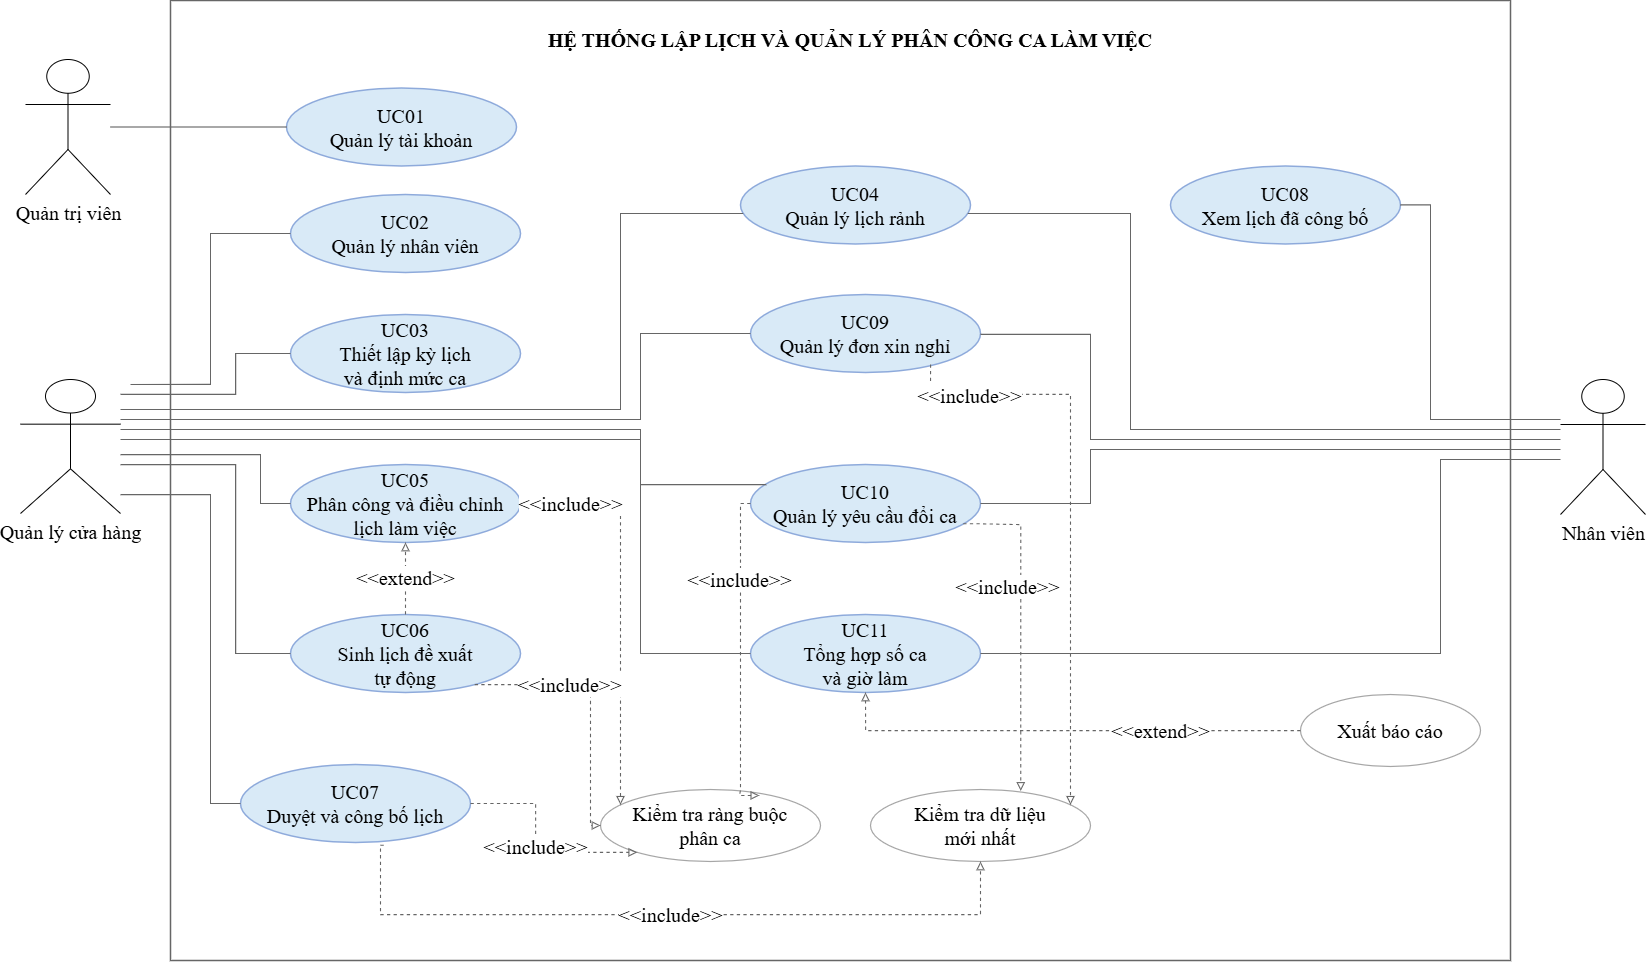

The diagram above was exported from draw.io. Its source (the exported page's mxGraphModel, read from the mxfile embedded in the PNG):
<mxGraphModel dx="3069" dy="1626" grid="0" gridSize="10" guides="1" tooltips="1" connect="1" arrows="1" fold="1" page="1" pageScale="1" pageWidth="827" pageHeight="1169" math="0" shadow="0">
  <root>
    <mxCell id="0" />
    <mxCell id="1" parent="0" />
    <mxCell id="eBe4zvZPyLp0aM4_eHQV-1" parent="1" style="text;html=1;align=center;verticalAlign=middle;strokeColor=none;fillColor=none;fontSize=20;fontStyle=1;fontFamily=Times New Roman;" value="&amp;nbsp;HỆ THỐNG LẬP LỊCH VÀ QUẢN LÝ PHÂN CÔNG CA LÀM VIỆC" vertex="1">
      <mxGeometry height="45" width="1180" x="554" y="323" as="geometry" />
    </mxCell>
    <mxCell id="eBe4zvZPyLp0aM4_eHQV-2" parent="1" style="rounded=0;whiteSpace=wrap;html=1;fillColor=none;strokeColor=#666666;strokeWidth=1.5;fontSize=20;fontStyle=1;fontFamily=Times New Roman;align=center;verticalAlign=top;" value="" vertex="1">
      <mxGeometry height="960" width="1340" x="467" y="307" as="geometry" />
    </mxCell>
    <mxCell id="eBe4zvZPyLp0aM4_eHQV-3" parent="1" style="shape=umlActor;verticalLabelPosition=bottom;verticalAlign=top;html=1;outlineConnect=0;fontSize=20;fontFamily=Times New Roman;" value="Quản trị viên" vertex="1">
      <mxGeometry height="135" width="85" x="322" y="366" as="geometry" />
    </mxCell>
    <mxCell id="eBe4zvZPyLp0aM4_eHQV-4" parent="1" style="shape=umlActor;verticalLabelPosition=bottom;verticalAlign=top;html=1;outlineConnect=0;fontSize=20;fontFamily=Times New Roman;" value="Quản lý cửa hàng" vertex="1">
      <mxGeometry height="134" width="100" x="317" y="686" as="geometry" />
    </mxCell>
    <mxCell id="eBe4zvZPyLp0aM4_eHQV-5" parent="1" style="shape=umlActor;verticalLabelPosition=bottom;verticalAlign=top;html=1;outlineConnect=0;fontSize=20;fontFamily=Times New Roman;" value="Nhân viên" vertex="1">
      <mxGeometry height="135" width="85" x="1857" y="686" as="geometry" />
    </mxCell>
    <mxCell id="eBe4zvZPyLp0aM4_eHQV-6" parent="1" style="ellipse;whiteSpace=wrap;html=1;fillColor=#D9EAF7;strokeColor=#8EAADB;strokeWidth=1.5;fontSize=20;fontFamily=Times New Roman;" value="UC01&#10;Quản lý tài khoản" vertex="1">
      <mxGeometry height="78" width="230" x="583" y="394.5" as="geometry" />
    </mxCell>
    <mxCell id="eBe4zvZPyLp0aM4_eHQV-7" parent="1" style="ellipse;whiteSpace=wrap;html=1;fillColor=#D9EAF7;strokeColor=#8EAADB;strokeWidth=1.5;fontSize=20;fontFamily=Times New Roman;" value="UC02&#10;Quản lý nhân viên" vertex="1">
      <mxGeometry height="78" width="230" x="587" y="501" as="geometry" />
    </mxCell>
    <mxCell id="eBe4zvZPyLp0aM4_eHQV-8" parent="1" style="ellipse;whiteSpace=wrap;html=1;fillColor=#D9EAF7;strokeColor=#8EAADB;strokeWidth=1.5;fontSize=20;fontFamily=Times New Roman;" value="UC03&#10;Thiết lập kỳ lịch&#10;và định mức ca" vertex="1">
      <mxGeometry height="78" width="230" x="587" y="621" as="geometry" />
    </mxCell>
    <mxCell id="eBe4zvZPyLp0aM4_eHQV-9" parent="1" style="ellipse;whiteSpace=wrap;html=1;fillColor=#D9EAF7;strokeColor=#8EAADB;strokeWidth=1.5;fontSize=20;fontFamily=Times New Roman;" value="UC05&#10;Phân công và điều chỉnh&#10;lịch làm việc" vertex="1">
      <mxGeometry height="78" width="230" x="587" y="771" as="geometry" />
    </mxCell>
    <mxCell id="eBe4zvZPyLp0aM4_eHQV-10" parent="1" style="ellipse;whiteSpace=wrap;html=1;fillColor=#D9EAF7;strokeColor=#8EAADB;strokeWidth=1.5;fontSize=20;fontFamily=Times New Roman;" value="UC06&#10;Sinh lịch đề xuất&#10;tự động" vertex="1">
      <mxGeometry height="78" width="230" x="587" y="921" as="geometry" />
    </mxCell>
    <mxCell id="eBe4zvZPyLp0aM4_eHQV-11" parent="1" style="ellipse;whiteSpace=wrap;html=1;fillColor=#D9EAF7;strokeColor=#8EAADB;strokeWidth=1.5;fontSize=20;fontFamily=Times New Roman;" value="UC07&#10;Duyệt và công bố lịch" vertex="1">
      <mxGeometry height="78" width="230" x="537" y="1071" as="geometry" />
    </mxCell>
    <mxCell id="eBe4zvZPyLp0aM4_eHQV-12" parent="1" style="ellipse;whiteSpace=wrap;html=1;fillColor=#D9EAF7;strokeColor=#8EAADB;strokeWidth=1.5;fontSize=20;fontFamily=Times New Roman;" value="UC04&#10;Quản lý lịch rảnh" vertex="1">
      <mxGeometry height="78" width="230" x="1037" y="472.5" as="geometry" />
    </mxCell>
    <mxCell id="eBe4zvZPyLp0aM4_eHQV-13" parent="1" style="ellipse;whiteSpace=wrap;html=1;fillColor=#D9EAF7;strokeColor=#8EAADB;strokeWidth=1.5;fontSize=20;fontFamily=Times New Roman;" value="UC09&#10;Quản lý đơn xin nghỉ" vertex="1">
      <mxGeometry height="78" width="230" x="1047" y="601" as="geometry" />
    </mxCell>
    <mxCell id="eBe4zvZPyLp0aM4_eHQV-14" parent="1" style="ellipse;whiteSpace=wrap;html=1;fillColor=#D9EAF7;strokeColor=#8EAADB;strokeWidth=1.5;fontSize=20;fontFamily=Times New Roman;" value="UC10&#10;Quản lý yêu cầu đổi ca" vertex="1">
      <mxGeometry height="78" width="230" x="1047" y="771" as="geometry" />
    </mxCell>
    <mxCell id="eBe4zvZPyLp0aM4_eHQV-15" parent="1" style="ellipse;whiteSpace=wrap;html=1;fillColor=#D9EAF7;strokeColor=#8EAADB;strokeWidth=1.5;fontSize=20;fontFamily=Times New Roman;" value="UC11&#10;Tổng hợp số ca&#10;và giờ làm" vertex="1">
      <mxGeometry height="78" width="230" x="1047" y="921" as="geometry" />
    </mxCell>
    <mxCell id="eBe4zvZPyLp0aM4_eHQV-16" parent="1" style="ellipse;whiteSpace=wrap;html=1;fillColor=#D9EAF7;strokeColor=#8EAADB;strokeWidth=1.5;fontSize=20;fontFamily=Times New Roman;" value="UC08&#10;Xem lịch đã công bố" vertex="1">
      <mxGeometry height="78" width="230" x="1467" y="472.5" as="geometry" />
    </mxCell>
    <mxCell id="eBe4zvZPyLp0aM4_eHQV-17" parent="1" style="ellipse;whiteSpace=wrap;html=1;fillColor=#FFFFFF;strokeColor=#A6A6A6;strokeWidth=1.2;fontSize=20;fontFamily=Times New Roman;" value="Kiểm tra ràng buộc&#10;phân ca" vertex="1">
      <mxGeometry height="72" width="220" x="897" y="1096" as="geometry" />
    </mxCell>
    <mxCell id="eBe4zvZPyLp0aM4_eHQV-18" parent="1" style="ellipse;whiteSpace=wrap;html=1;fillColor=#FFFFFF;strokeColor=#A6A6A6;strokeWidth=1.2;fontSize=20;fontFamily=Times New Roman;" value="Kiểm tra dữ liệu&#10;mới nhất" vertex="1">
      <mxGeometry height="72" width="220" x="1167" y="1096" as="geometry" />
    </mxCell>
    <mxCell id="eBe4zvZPyLp0aM4_eHQV-19" parent="1" style="ellipse;whiteSpace=wrap;html=1;fillColor=#FFFFFF;strokeColor=#A6A6A6;strokeWidth=1.2;fontSize=20;fontFamily=Times New Roman;" value="Xuất báo cáo" vertex="1">
      <mxGeometry height="72" width="180" x="1597" y="1001" as="geometry" />
    </mxCell>
    <mxCell id="eBe4zvZPyLp0aM4_eHQV-20" edge="1" parent="1" source="eBe4zvZPyLp0aM4_eHQV-3" style="edgeStyle=orthogonalEdgeStyle;rounded=0;orthogonalLoop=1;jettySize=auto;endArrow=none;html=1;strokeColor=#666666;strokeWidth=1.15;fontSize=20;" target="eBe4zvZPyLp0aM4_eHQV-6">
      <mxGeometry relative="1" as="geometry" />
    </mxCell>
    <mxCell id="eBe4zvZPyLp0aM4_eHQV-21" edge="1" parent="1" style="edgeStyle=orthogonalEdgeStyle;rounded=0;orthogonalLoop=1;jettySize=auto;endArrow=none;html=1;strokeColor=#666666;strokeWidth=1.15;fontSize=20;" target="eBe4zvZPyLp0aM4_eHQV-7">
      <mxGeometry relative="1" as="geometry">
        <Array as="points">
          <mxPoint x="507" y="691" />
          <mxPoint x="507" y="540" />
        </Array>
        <mxPoint x="427" y="691" as="sourcePoint" />
      </mxGeometry>
    </mxCell>
    <mxCell id="eBe4zvZPyLp0aM4_eHQV-22" edge="1" parent="1" source="eBe4zvZPyLp0aM4_eHQV-4" style="edgeStyle=orthogonalEdgeStyle;rounded=0;orthogonalLoop=1;jettySize=auto;endArrow=none;html=1;strokeColor=#666666;strokeWidth=1.15;fontSize=20;" target="eBe4zvZPyLp0aM4_eHQV-8">
      <mxGeometry relative="1" as="geometry">
        <Array as="points">
          <mxPoint x="532" y="701" />
          <mxPoint x="532" y="660" />
        </Array>
      </mxGeometry>
    </mxCell>
    <mxCell id="eBe4zvZPyLp0aM4_eHQV-23" edge="1" parent="1" source="eBe4zvZPyLp0aM4_eHQV-4" style="edgeStyle=orthogonalEdgeStyle;rounded=0;orthogonalLoop=1;jettySize=auto;endArrow=none;html=1;strokeColor=#666666;strokeWidth=1.15;fontSize=20;" target="eBe4zvZPyLp0aM4_eHQV-9">
      <mxGeometry relative="1" as="geometry">
        <Array as="points">
          <mxPoint x="557" y="761" />
          <mxPoint x="557" y="810" />
        </Array>
      </mxGeometry>
    </mxCell>
    <mxCell id="eBe4zvZPyLp0aM4_eHQV-24" edge="1" parent="1" source="eBe4zvZPyLp0aM4_eHQV-4" style="edgeStyle=orthogonalEdgeStyle;rounded=0;orthogonalLoop=1;jettySize=auto;endArrow=none;html=1;strokeColor=#666666;strokeWidth=1.15;fontSize=20;" target="eBe4zvZPyLp0aM4_eHQV-10">
      <mxGeometry relative="1" as="geometry">
        <Array as="points">
          <mxPoint x="532" y="771" />
          <mxPoint x="532" y="960" />
        </Array>
      </mxGeometry>
    </mxCell>
    <mxCell id="eBe4zvZPyLp0aM4_eHQV-25" edge="1" parent="1" source="eBe4zvZPyLp0aM4_eHQV-4" style="edgeStyle=orthogonalEdgeStyle;rounded=0;orthogonalLoop=1;jettySize=auto;endArrow=none;html=1;strokeColor=#666666;strokeWidth=1.15;fontSize=20;" target="eBe4zvZPyLp0aM4_eHQV-11">
      <mxGeometry relative="1" as="geometry">
        <Array as="points">
          <mxPoint x="507" y="801" />
          <mxPoint x="507" y="1110" />
        </Array>
      </mxGeometry>
    </mxCell>
    <mxCell id="eBe4zvZPyLp0aM4_eHQV-26" edge="1" parent="1" source="eBe4zvZPyLp0aM4_eHQV-4" style="edgeStyle=orthogonalEdgeStyle;rounded=0;orthogonalLoop=1;jettySize=auto;endArrow=none;html=1;strokeColor=#666666;strokeWidth=1.15;fontSize=20;" target="eBe4zvZPyLp0aM4_eHQV-12">
      <mxGeometry relative="1" as="geometry">
        <Array as="points">
          <mxPoint x="917" y="716" />
          <mxPoint x="917" y="520" />
        </Array>
      </mxGeometry>
    </mxCell>
    <mxCell id="eBe4zvZPyLp0aM4_eHQV-27" edge="1" parent="1" source="eBe4zvZPyLp0aM4_eHQV-4" style="edgeStyle=orthogonalEdgeStyle;rounded=0;orthogonalLoop=1;jettySize=auto;endArrow=none;html=1;strokeColor=#666666;strokeWidth=1.15;fontSize=20;" target="eBe4zvZPyLp0aM4_eHQV-13">
      <mxGeometry relative="1" as="geometry">
        <Array as="points">
          <mxPoint x="452" y="726" />
          <mxPoint x="937" y="726" />
          <mxPoint x="937" y="660" />
        </Array>
      </mxGeometry>
    </mxCell>
    <mxCell id="eBe4zvZPyLp0aM4_eHQV-28" edge="1" parent="1" source="eBe4zvZPyLp0aM4_eHQV-4" style="edgeStyle=orthogonalEdgeStyle;rounded=0;orthogonalLoop=1;jettySize=auto;endArrow=none;html=1;strokeColor=#666666;strokeWidth=1.15;entryX=0.068;entryY=0.258;entryDx=0;entryDy=0;entryPerimeter=0;fontSize=20;" target="eBe4zvZPyLp0aM4_eHQV-14">
      <mxGeometry relative="1" as="geometry">
        <Array as="points">
          <mxPoint x="937" y="736" />
          <mxPoint x="937" y="791" />
        </Array>
      </mxGeometry>
    </mxCell>
    <mxCell id="eBe4zvZPyLp0aM4_eHQV-29" edge="1" parent="1" source="eBe4zvZPyLp0aM4_eHQV-4" style="edgeStyle=orthogonalEdgeStyle;rounded=0;orthogonalLoop=1;jettySize=auto;endArrow=none;html=1;strokeColor=#666666;strokeWidth=1.15;fontSize=20;" target="eBe4zvZPyLp0aM4_eHQV-15">
      <mxGeometry relative="1" as="geometry">
        <Array as="points">
          <mxPoint x="452" y="746" />
          <mxPoint x="937" y="746" />
          <mxPoint x="937" y="960" />
        </Array>
      </mxGeometry>
    </mxCell>
    <mxCell id="eBe4zvZPyLp0aM4_eHQV-30" edge="1" parent="1" source="eBe4zvZPyLp0aM4_eHQV-5" style="edgeStyle=orthogonalEdgeStyle;rounded=0;orthogonalLoop=1;jettySize=auto;endArrow=none;html=1;strokeColor=#666666;strokeWidth=1.15;fontSize=20;" target="eBe4zvZPyLp0aM4_eHQV-16">
      <mxGeometry relative="1" as="geometry">
        <Array as="points">
          <mxPoint x="1832" y="726" />
          <mxPoint x="1727" y="726" />
          <mxPoint x="1727" y="520" />
        </Array>
      </mxGeometry>
    </mxCell>
    <mxCell id="eBe4zvZPyLp0aM4_eHQV-31" edge="1" parent="1" source="eBe4zvZPyLp0aM4_eHQV-5" style="edgeStyle=orthogonalEdgeStyle;rounded=0;orthogonalLoop=1;jettySize=auto;endArrow=none;html=1;strokeColor=#666666;strokeWidth=1.15;fontSize=20;" target="eBe4zvZPyLp0aM4_eHQV-12">
      <mxGeometry relative="1" as="geometry">
        <Array as="points">
          <mxPoint x="1427" y="736" />
          <mxPoint x="1427" y="520" />
        </Array>
      </mxGeometry>
    </mxCell>
    <mxCell id="eBe4zvZPyLp0aM4_eHQV-32" edge="1" parent="1" source="eBe4zvZPyLp0aM4_eHQV-5" style="edgeStyle=orthogonalEdgeStyle;rounded=0;orthogonalLoop=1;jettySize=auto;endArrow=none;html=1;strokeColor=#666666;strokeWidth=1.15;fontSize=20;" target="eBe4zvZPyLp0aM4_eHQV-13">
      <mxGeometry relative="1" as="geometry">
        <Array as="points">
          <mxPoint x="1387" y="746" />
          <mxPoint x="1387" y="641" />
        </Array>
      </mxGeometry>
    </mxCell>
    <mxCell id="eBe4zvZPyLp0aM4_eHQV-33" edge="1" parent="1" source="eBe4zvZPyLp0aM4_eHQV-5" style="edgeStyle=orthogonalEdgeStyle;rounded=0;orthogonalLoop=1;jettySize=auto;endArrow=none;html=1;strokeColor=#666666;strokeWidth=1.15;fontSize=20;" target="eBe4zvZPyLp0aM4_eHQV-14">
      <mxGeometry relative="1" as="geometry">
        <Array as="points">
          <mxPoint x="1832" y="756" />
          <mxPoint x="1387" y="756" />
          <mxPoint x="1387" y="810" />
        </Array>
      </mxGeometry>
    </mxCell>
    <mxCell id="eBe4zvZPyLp0aM4_eHQV-34" edge="1" parent="1" source="eBe4zvZPyLp0aM4_eHQV-5" style="edgeStyle=orthogonalEdgeStyle;rounded=0;orthogonalLoop=1;jettySize=auto;endArrow=none;html=1;strokeColor=#666666;strokeWidth=1.15;fontSize=20;" target="eBe4zvZPyLp0aM4_eHQV-15">
      <mxGeometry relative="1" as="geometry">
        <Array as="points">
          <mxPoint x="1737" y="766" />
          <mxPoint x="1737" y="960" />
        </Array>
      </mxGeometry>
    </mxCell>
    <mxCell id="eBe4zvZPyLp0aM4_eHQV-35" edge="1" parent="1" source="eBe4zvZPyLp0aM4_eHQV-10" style="edgeStyle=orthogonalEdgeStyle;rounded=0;orthogonalLoop=1;jettySize=auto;dashed=1;endArrow=block;endFill=0;html=1;strokeColor=#666666;strokeWidth=1.1;labelBackgroundColor=#FFFFFF;fontSize=20;fontFamily=Times New Roman;" target="eBe4zvZPyLp0aM4_eHQV-9" value="&amp;lt;&amp;lt;extend&amp;gt;&amp;gt;">
      <mxGeometry relative="1" as="geometry" />
    </mxCell>
    <mxCell id="eBe4zvZPyLp0aM4_eHQV-36" edge="1" parent="1" source="eBe4zvZPyLp0aM4_eHQV-9" style="edgeStyle=orthogonalEdgeStyle;rounded=0;orthogonalLoop=1;jettySize=auto;dashed=1;endArrow=block;endFill=0;html=1;strokeColor=#666666;strokeWidth=1.1;labelBackgroundColor=#FFFFFF;fontSize=20;fontFamily=Times New Roman;" target="eBe4zvZPyLp0aM4_eHQV-17" value="&amp;lt;&amp;lt;include&amp;gt;&amp;gt;">
      <mxGeometry relative="1" x="-0.7463" as="geometry">
        <mxPoint x="-1" as="offset" />
        <Array as="points">
          <mxPoint x="917" y="810" />
        </Array>
      </mxGeometry>
    </mxCell>
    <mxCell id="eBe4zvZPyLp0aM4_eHQV-37" edge="1" parent="1" source="eBe4zvZPyLp0aM4_eHQV-10" style="edgeStyle=orthogonalEdgeStyle;rounded=0;orthogonalLoop=1;jettySize=auto;dashed=1;endArrow=block;endFill=0;html=1;strokeColor=#666666;strokeWidth=1.1;labelBackgroundColor=#FFFFFF;fontSize=20;fontFamily=Times New Roman;" target="eBe4zvZPyLp0aM4_eHQV-17" value="&amp;lt;&amp;lt;include&amp;gt;&amp;gt;">
      <mxGeometry relative="1" x="-0.2948" as="geometry">
        <mxPoint as="offset" />
        <Array as="points">
          <mxPoint x="887" y="991" />
        </Array>
      </mxGeometry>
    </mxCell>
    <mxCell id="eBe4zvZPyLp0aM4_eHQV-38" edge="1" parent="1" source="eBe4zvZPyLp0aM4_eHQV-11" style="edgeStyle=orthogonalEdgeStyle;rounded=0;orthogonalLoop=1;jettySize=auto;dashed=1;endArrow=block;endFill=0;html=1;strokeColor=#666666;strokeWidth=1.1;labelBackgroundColor=#FFFFFF;fontSize=20;fontFamily=Times New Roman;" target="eBe4zvZPyLp0aM4_eHQV-17" value="&amp;lt;&amp;lt;include&amp;gt;&amp;gt;">
      <mxGeometry relative="1" x="0.0048" as="geometry">
        <mxPoint as="offset" />
        <Array as="points">
          <mxPoint x="832" y="1110" />
          <mxPoint x="832" y="1159" />
        </Array>
      </mxGeometry>
    </mxCell>
    <mxCell id="eBe4zvZPyLp0aM4_eHQV-39" edge="1" parent="1" source="eBe4zvZPyLp0aM4_eHQV-14" style="edgeStyle=orthogonalEdgeStyle;rounded=0;orthogonalLoop=1;jettySize=auto;dashed=1;endArrow=block;endFill=0;html=1;strokeColor=#666666;strokeWidth=1.1;labelBackgroundColor=#FFFFFF;fontSize=20;fontFamily=Times New Roman;entryX=0.722;entryY=0.083;entryDx=0;entryDy=0;entryPerimeter=0;" target="eBe4zvZPyLp0aM4_eHQV-17" value="&amp;lt;&amp;lt;include&amp;gt;&amp;gt;">
      <mxGeometry relative="1" x="-0.4657" y="-1" as="geometry">
        <mxPoint as="offset" />
        <Array as="points">
          <mxPoint x="1037" y="810" />
          <mxPoint x="1037" y="1096" />
          <mxPoint x="1036" y="1096" />
        </Array>
      </mxGeometry>
    </mxCell>
    <mxCell id="eBe4zvZPyLp0aM4_eHQV-40" edge="1" parent="1" source="eBe4zvZPyLp0aM4_eHQV-11" style="edgeStyle=orthogonalEdgeStyle;rounded=0;orthogonalLoop=1;jettySize=auto;dashed=1;endArrow=block;endFill=0;html=1;strokeColor=#666666;strokeWidth=1.1;labelBackgroundColor=#FFFFFF;fontSize=20;fontFamily=Times New Roman;exitX=0.623;exitY=1.036;exitDx=0;exitDy=0;exitPerimeter=0;" target="eBe4zvZPyLp0aM4_eHQV-18" value="&amp;lt;&amp;lt;include&amp;gt;&amp;gt;">
      <mxGeometry relative="1" as="geometry">
        <Array as="points">
          <mxPoint x="677" y="1152" />
          <mxPoint x="677" y="1221" />
          <mxPoint x="1277" y="1221" />
        </Array>
      </mxGeometry>
    </mxCell>
    <mxCell id="eBe4zvZPyLp0aM4_eHQV-41" edge="1" parent="1" source="eBe4zvZPyLp0aM4_eHQV-13" style="edgeStyle=orthogonalEdgeStyle;rounded=0;orthogonalLoop=1;jettySize=auto;dashed=1;endArrow=block;endFill=0;html=1;strokeColor=#666666;strokeWidth=1.1;labelBackgroundColor=#FFFFFF;fontSize=20;fontFamily=Times New Roman;exitX=0.783;exitY=0.897;exitDx=0;exitDy=0;exitPerimeter=0;" target="eBe4zvZPyLp0aM4_eHQV-18" value="&amp;lt;&amp;lt;include&amp;gt;&amp;gt;">
      <mxGeometry relative="1" x="-0.7623" y="-1" as="geometry">
        <mxPoint as="offset" />
        <Array as="points">
          <mxPoint x="1227" y="701" />
          <mxPoint x="1367" y="701" />
        </Array>
      </mxGeometry>
    </mxCell>
    <mxCell id="eBe4zvZPyLp0aM4_eHQV-42" edge="1" parent="1" source="eBe4zvZPyLp0aM4_eHQV-14" style="edgeStyle=orthogonalEdgeStyle;rounded=0;orthogonalLoop=1;jettySize=auto;dashed=1;endArrow=block;endFill=0;html=1;strokeColor=#666666;strokeWidth=1.1;labelBackgroundColor=#FFFFFF;fontSize=20;fontFamily=Times New Roman;exitX=0.925;exitY=0.759;exitDx=0;exitDy=0;exitPerimeter=0;entryX=0.683;entryY=0.02;entryDx=0;entryDy=0;entryPerimeter=0;" target="eBe4zvZPyLp0aM4_eHQV-18" value="&amp;lt;&amp;lt;include&amp;gt;&amp;gt;">
      <mxGeometry relative="1" x="-0.2624" y="-13" as="geometry">
        <mxPoint y="-1" as="offset" />
        <Array as="points">
          <mxPoint x="1276" y="830" />
          <mxPoint x="1317" y="831" />
        </Array>
      </mxGeometry>
    </mxCell>
    <mxCell id="eBe4zvZPyLp0aM4_eHQV-43" edge="1" parent="1" source="eBe4zvZPyLp0aM4_eHQV-19" style="edgeStyle=orthogonalEdgeStyle;rounded=0;orthogonalLoop=1;jettySize=auto;dashed=1;endArrow=block;endFill=0;html=1;strokeColor=#666666;strokeWidth=1.1;labelBackgroundColor=#FFFFFF;fontSize=20;fontFamily=Times New Roman;" target="eBe4zvZPyLp0aM4_eHQV-15" value="&amp;lt;&amp;lt;extend&amp;gt;&amp;gt;">
      <mxGeometry relative="1" x="-0.408" as="geometry">
        <mxPoint as="offset" />
      </mxGeometry>
    </mxCell>
  </root>
</mxGraphModel>